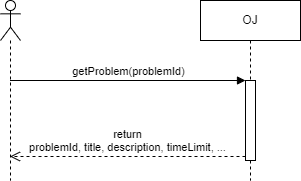

The diagram above was exported from draw.io. Its source (the exported page's mxGraphModel, read from the mxfile embedded in the PNG):
<mxGraphModel dx="1532" dy="773" grid="1" gridSize="10" guides="1" tooltips="1" connect="1" arrows="1" fold="1" page="0" pageScale="1.5" pageWidth="826" pageHeight="1169" background="none" math="0" shadow="0">
  <root>
    <mxCell id="0" />
    <mxCell id="1" parent="0" />
    <mxCell id="2" value="" style="shape=umlLifeline;participant=umlActor;perimeter=lifelinePerimeter;whiteSpace=wrap;html=1;container=1;collapsible=0;recursiveResize=0;verticalAlign=top;spacingTop=36;outlineConnect=0;" parent="1" vertex="1">
      <mxGeometry x="-10" y="80" width="20" height="180" as="geometry" />
    </mxCell>
    <mxCell id="3" value="OJ" style="shape=umlLifeline;perimeter=lifelinePerimeter;whiteSpace=wrap;html=1;container=1;collapsible=0;recursiveResize=0;outlineConnect=0;" parent="1" vertex="1">
      <mxGeometry x="190" y="80" width="100" height="180" as="geometry" />
    </mxCell>
    <mxCell id="4" value="" style="html=1;points=[];perimeter=orthogonalPerimeter;" parent="3" vertex="1">
      <mxGeometry x="45" y="80" width="10" height="80" as="geometry" />
    </mxCell>
    <mxCell id="5" value="getProblem(problemId)" style="html=1;verticalAlign=bottom;endArrow=block;entryX=0;entryY=0;" parent="1" source="2" target="4" edge="1">
      <mxGeometry relative="1" as="geometry">
        <mxPoint x="165" y="160" as="sourcePoint" />
      </mxGeometry>
    </mxCell>
    <mxCell id="6" value="return&lt;br&gt;problemId, title, description, timeLimit, ..." style="html=1;verticalAlign=bottom;endArrow=open;dashed=1;endSize=8;exitX=0;exitY=0.95;" parent="1" source="4" target="2" edge="1">
      <mxGeometry relative="1" as="geometry">
        <mxPoint x="165" y="236" as="targetPoint" />
      </mxGeometry>
    </mxCell>
  </root>
</mxGraphModel>